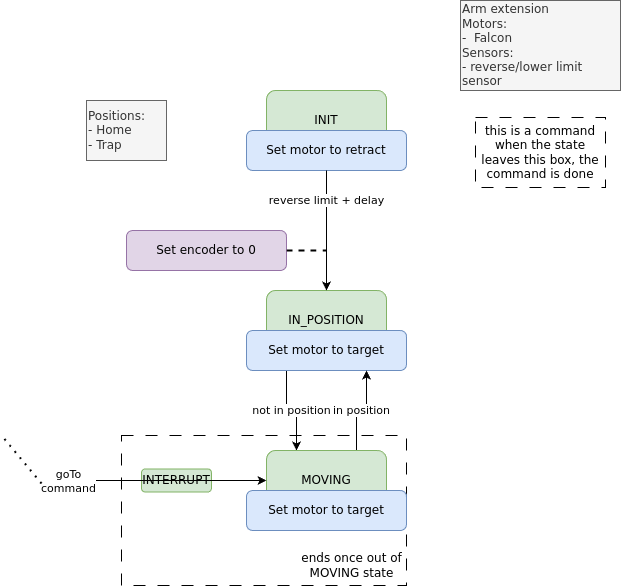

The diagram above was exported from draw.io. Its source (the exported page's mxGraphModel, read from the mxfile embedded in the PNG):
<mxGraphModel dx="328" dy="197" grid="1" gridSize="10" guides="1" tooltips="1" connect="1" arrows="1" fold="1" page="1" pageScale="1" pageWidth="850" pageHeight="1100" math="0" shadow="0">
  <root>
    <mxCell id="0" />
    <mxCell id="1" parent="0" />
    <mxCell id="0e_4gCvFfzUZAj2JaDDb-1" value="" style="rounded=0;whiteSpace=wrap;html=1;dashed=1;dashPattern=12 12;" parent="1" vertex="1">
      <mxGeometry x="330" y="452" width="285" height="150" as="geometry" />
    </mxCell>
    <mxCell id="0e_4gCvFfzUZAj2JaDDb-2" value="ends once out of&lt;div&gt;MOVING state&lt;/div&gt;" style="text;html=1;align=center;verticalAlign=middle;resizable=0;points=[];autosize=1;strokeColor=none;fillColor=none;" parent="1" vertex="1">
      <mxGeometry x="505" y="562" width="110" height="40" as="geometry" />
    </mxCell>
    <mxCell id="Otcn41ARznj9py9V1pjm-1" value="IN&lt;span style=&quot;background-color: initial;&quot;&gt;IT&lt;/span&gt;" style="rounded=1;whiteSpace=wrap;html=1;fillColor=#d5e8d4;strokeColor=#82b366;fontFamily=Courier New;" parent="1" vertex="1">
      <mxGeometry x="475" y="107" width="120" height="60" as="geometry" />
    </mxCell>
    <mxCell id="Otcn41ARznj9py9V1pjm-2" value="Set motor to retract" style="rounded=1;whiteSpace=wrap;html=1;fillColor=#dae8fc;strokeColor=#6c8ebf;" parent="1" vertex="1">
      <mxGeometry x="455" y="147" width="160" height="40" as="geometry" />
    </mxCell>
    <mxCell id="Otcn41ARznj9py9V1pjm-3" value="IN_POSITION" style="rounded=1;whiteSpace=wrap;html=1;fillColor=#d5e8d4;strokeColor=#82b366;fontFamily=Courier New;" parent="1" vertex="1">
      <mxGeometry x="475" y="307" width="120" height="60" as="geometry" />
    </mxCell>
    <mxCell id="Otcn41ARznj9py9V1pjm-77" style="edgeStyle=orthogonalEdgeStyle;rounded=0;orthogonalLoop=1;jettySize=auto;html=1;exitX=0.25;exitY=1;exitDx=0;exitDy=0;entryX=0.25;entryY=0;entryDx=0;entryDy=0;" parent="1" source="Otcn41ARznj9py9V1pjm-6" target="Otcn41ARznj9py9V1pjm-74" edge="1">
      <mxGeometry relative="1" as="geometry" />
    </mxCell>
    <mxCell id="Otcn41ARznj9py9V1pjm-78" value="not in position" style="edgeLabel;html=1;align=center;verticalAlign=middle;resizable=0;points=[];" parent="Otcn41ARznj9py9V1pjm-77" vertex="1" connectable="0">
      <mxGeometry relative="1" as="geometry">
        <mxPoint as="offset" />
      </mxGeometry>
    </mxCell>
    <mxCell id="Otcn41ARznj9py9V1pjm-6" value="Set motor to target" style="rounded=1;whiteSpace=wrap;html=1;fillColor=#dae8fc;strokeColor=#6c8ebf;" parent="1" vertex="1">
      <mxGeometry x="455" y="347" width="160" height="40" as="geometry" />
    </mxCell>
    <mxCell id="Otcn41ARznj9py9V1pjm-7" value="" style="endArrow=classic;html=1;rounded=0;exitX=0.5;exitY=1;exitDx=0;exitDy=0;entryX=0.5;entryY=0;entryDx=0;entryDy=0;" parent="1" source="Otcn41ARznj9py9V1pjm-2" target="Otcn41ARznj9py9V1pjm-3" edge="1">
      <mxGeometry width="50" height="50" relative="1" as="geometry">
        <mxPoint x="515" y="367" as="sourcePoint" />
        <mxPoint x="565" y="317" as="targetPoint" />
      </mxGeometry>
    </mxCell>
    <mxCell id="Otcn41ARznj9py9V1pjm-8" value="reverse limit + delay" style="edgeLabel;html=1;align=center;verticalAlign=middle;resizable=0;points=[];" parent="Otcn41ARznj9py9V1pjm-7" vertex="1" connectable="0">
      <mxGeometry relative="1" as="geometry">
        <mxPoint y="-30" as="offset" />
      </mxGeometry>
    </mxCell>
    <mxCell id="Otcn41ARznj9py9V1pjm-20" value="&lt;div&gt;Arm extension&lt;/div&gt;&lt;span style=&quot;&quot;&gt;Motors:&lt;/span&gt;&lt;div style=&quot;&quot;&gt;-&amp;nbsp; Falcon&lt;/div&gt;&lt;div style=&quot;&quot;&gt;Sensors:&lt;/div&gt;&lt;div style=&quot;&quot;&gt;- reverse/lower limit sensor&lt;/div&gt;" style="rounded=0;whiteSpace=wrap;html=1;fillColor=#f5f5f5;fontColor=#333333;strokeColor=#666666;align=left;verticalAlign=middle;" parent="1" vertex="1">
      <mxGeometry x="669" y="17" width="160" height="90" as="geometry" />
    </mxCell>
    <mxCell id="Otcn41ARznj9py9V1pjm-79" style="edgeStyle=orthogonalEdgeStyle;rounded=0;orthogonalLoop=1;jettySize=auto;html=1;exitX=0.75;exitY=0;exitDx=0;exitDy=0;entryX=0.75;entryY=1;entryDx=0;entryDy=0;" parent="1" source="Otcn41ARznj9py9V1pjm-74" target="Otcn41ARznj9py9V1pjm-6" edge="1">
      <mxGeometry relative="1" as="geometry" />
    </mxCell>
    <mxCell id="Otcn41ARznj9py9V1pjm-80" value="in position" style="edgeLabel;html=1;align=center;verticalAlign=middle;resizable=0;points=[];" parent="Otcn41ARznj9py9V1pjm-79" vertex="1" connectable="0">
      <mxGeometry relative="1" as="geometry">
        <mxPoint as="offset" />
      </mxGeometry>
    </mxCell>
    <mxCell id="Otcn41ARznj9py9V1pjm-74" value="MOVING" style="rounded=1;whiteSpace=wrap;html=1;fillColor=#d5e8d4;strokeColor=#82b366;fontFamily=Courier New;" parent="1" vertex="1">
      <mxGeometry x="475" y="467" width="120" height="60" as="geometry" />
    </mxCell>
    <mxCell id="Otcn41ARznj9py9V1pjm-75" value="Set motor to target" style="rounded=1;whiteSpace=wrap;html=1;fillColor=#dae8fc;strokeColor=#6c8ebf;" parent="1" vertex="1">
      <mxGeometry x="455" y="507" width="160" height="40" as="geometry" />
    </mxCell>
    <mxCell id="76RFKUr8fQOnUyHd7LG4-1" value="&lt;div&gt;S&lt;span style=&quot;background-color: initial;&quot;&gt;et encoder to 0&lt;/span&gt;&lt;/div&gt;" style="rounded=1;whiteSpace=wrap;html=1;fillColor=#e1d5e7;strokeColor=#9673a6;" parent="1" vertex="1">
      <mxGeometry x="335" y="247" width="160" height="40" as="geometry" />
    </mxCell>
    <mxCell id="76RFKUr8fQOnUyHd7LG4-2" value="" style="endArrow=none;dashed=1;html=1;strokeWidth=2;rounded=0;exitX=1;exitY=0.5;exitDx=0;exitDy=0;" parent="1" source="76RFKUr8fQOnUyHd7LG4-1" edge="1">
      <mxGeometry width="50" height="50" relative="1" as="geometry">
        <mxPoint x="595" y="487" as="sourcePoint" />
        <mxPoint x="535" y="267" as="targetPoint" />
      </mxGeometry>
    </mxCell>
    <mxCell id="ZsOk4_mvu71GZK-78QJl-1" value="&lt;div&gt;Positions:&lt;/div&gt;&lt;div&gt;- Home&lt;/div&gt;&lt;div&gt;- Trap&lt;/div&gt;" style="rounded=0;whiteSpace=wrap;html=1;fillColor=#f5f5f5;fontColor=#333333;strokeColor=#666666;align=left;verticalAlign=middle;" parent="1" vertex="1">
      <mxGeometry x="295" y="117" width="80" height="60" as="geometry" />
    </mxCell>
    <mxCell id="EDXLHIjstgBjIsO8AnrB-1" value="this is a command&lt;br&gt;when the state leaves this box, the command is done" style="rounded=0;whiteSpace=wrap;html=1;dashed=1;dashPattern=12 12;" parent="1" vertex="1">
      <mxGeometry x="684" y="134" width="130" height="70" as="geometry" />
    </mxCell>
    <mxCell id="F65aMZYpKt6uv3CMpfPI-1" value="INTERRUPT" style="rounded=1;whiteSpace=wrap;html=1;fillColor=#d5e8d4;strokeColor=#82b366;fontFamily=Courier New;" parent="1" vertex="1">
      <mxGeometry x="350" y="485.5" width="70" height="23" as="geometry" />
    </mxCell>
    <mxCell id="poKBowf0NPNag0tZdrs_-1" value="" style="endArrow=classic;html=1;rounded=0;entryX=0;entryY=0.5;entryDx=0;entryDy=0;" parent="1" target="Otcn41ARznj9py9V1pjm-74" edge="1">
      <mxGeometry width="50" height="50" relative="1" as="geometry">
        <mxPoint x="250" y="497" as="sourcePoint" />
        <mxPoint x="450" y="360" as="targetPoint" />
      </mxGeometry>
    </mxCell>
    <mxCell id="LkJAZbT81W-XjgX4ifRX-1" value="&lt;div&gt;goTo&lt;/div&gt;&lt;div&gt;command&lt;br&gt;&lt;/div&gt;" style="edgeLabel;html=1;align=center;verticalAlign=middle;resizable=0;points=[];" parent="poKBowf0NPNag0tZdrs_-1" vertex="1" connectable="0">
      <mxGeometry x="-0.7634" y="-1" relative="1" as="geometry">
        <mxPoint as="offset" />
      </mxGeometry>
    </mxCell>
    <mxCell id="poKBowf0NPNag0tZdrs_-2" value="" style="endArrow=none;dashed=1;html=1;dashPattern=1 3;strokeWidth=2;rounded=0;" parent="1" edge="1">
      <mxGeometry width="50" height="50" relative="1" as="geometry">
        <mxPoint x="250" y="500" as="sourcePoint" />
        <mxPoint x="210" y="452" as="targetPoint" />
      </mxGeometry>
    </mxCell>
  </root>
</mxGraphModel>